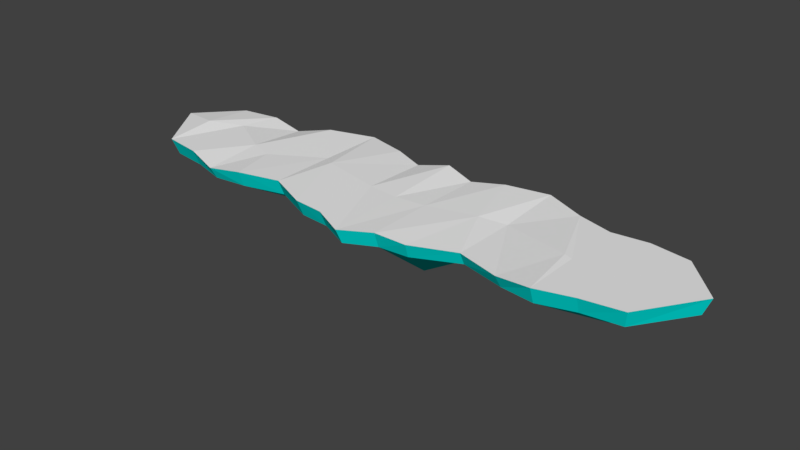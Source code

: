 # Source: KRA_00.blend  (saved by Blender 2.78.0; exported with 4.5.12 LTS)
import bpy
from mathutils import Matrix  # noqa: F401  (used for matrix-valued properties, if any)

bpy.ops.wm.read_factory_settings(use_empty=True)
scene = bpy.context.scene
scene.name = 'Scene'

# ---- collections
col_collection_1 = bpy.data.collections.new('Collection 1'); scene.collection.children.link(col_collection_1)

# ---- materials (node trees are filled in below, after node groups)
mat_kra01 = bpy.data.materials.new('Kra01')
mat_kra01.alpha_threshold = 0.0
mat_kra01.use_transparent_shadow = False
mat_kra01.diffuse_color = (0.8412, 0.8412, 0.8412, 1.0)
mat_kra01.roughness = 0.5
mat_kra02 = bpy.data.materials.new('Kra02')
mat_kra02.alpha_threshold = 0.0
mat_kra02.use_transparent_shadow = False
mat_kra02.diffuse_color = (0.0, 0.8, 0.7564, 1.0)
mat_kra02.roughness = 0.5

# ---- material node trees

# ---- world
world_world = bpy.data.worlds.new('World'); scene.world = world_world
world_world.color = (0.05088, 0.05088, 0.05088)
world_world.use_sun_shadow = False
world_world.sun_shadow_jitter_overblur = 0.0
world_world.cycles.sampling_method = 'MANUAL'

# ---- meshes
me_circle_007 = bpy.data.meshes.new('Circle.007')
me_circle_007.from_pydata([(-3.394, -0.888, 0.1311), (-4.626, 0.1262, 0.1311), (-3.394, 0.888, 0.1311), (-4.01, -0.7908, 0.1311), (-4.01, 0.7908, 0.1311), (-3.372, -0.7908, -0.1208), (-4.514, 0.1167, -0.1404), (-3.392, 0.7854, -0.1246), (-3.958, -0.6974, -0.1313), (-3.965, 0.6945, -0.1301), (-3.557, 0.3008, 0.1311), (-4.01, 2.309e-08, 0.1937), (-3.394, -4.544e-08, -0.3811), (-4.01, -6.022e-08, -0.5052)], [], [(1, 3, 11), (11, 10, 2, 4), (4, 9, 6, 1), (1, 6, 8, 3), (2, 7, 9, 4), (3, 8, 5, 0), (12, 13, 9, 7), (8, 6, 13), (3, 0, 10, 11), (5, 8, 13, 12), (6, 9, 13), (11, 4, 1), (5, 12, 10, 0), (2, 10, 12, 7)])
me_circle_007.polygons.foreach_set('material_index', [0, 0, 1, 1, 1, 1, 1, 1, 0, 1, 1, 0, 1, 1])
me_circle_007.materials.append(mat_kra01)
me_circle_007.materials.append(mat_kra02)
me_circle_007.use_remesh_preserve_volume = False
me_circle_007.use_remesh_preserve_attributes = False
me_circle_007.use_mirror_vertex_groups = False
me_circle_007.update()
me_circle_006 = bpy.data.meshes.new('Circle.006')
me_circle_006.from_pydata([(3.394, -0.888, 0.1311), (4.626, 0.1262, 0.1311), (3.394, 0.888, 0.1311), (4.01, -0.7908, 0.1311), (4.01, 0.7908, 0.1311), (3.372, -0.7864, -0.1266), (4.518, 0.1173, -0.1345), (3.391, 0.7817, -0.1302), (3.949, -0.7001, -0.1352), (3.956, 0.6969, -0.1335), (3.831, 1.563e-08, 0.1311), (4.01, 1.563e-08, 0.1311), (3.384, -5.173e-08, -0.6446), (3.838, -2.948e-08, -0.4522)], [], [(1, 11, 3), (11, 4, 2, 10), (4, 1, 6, 9), (1, 3, 8, 6), (2, 4, 9, 7), (3, 0, 5, 8), (12, 7, 9, 13), (8, 13, 6), (3, 11, 10, 0), (5, 12, 13, 8), (6, 13, 9), (11, 1, 4), (5, 0, 10, 12), (2, 7, 12, 10)])
me_circle_006.polygons.foreach_set('material_index', [0, 0, 1, 1, 1, 1, 1, 1, 0, 1, 1, 0, 1, 1])
me_circle_006.materials.append(mat_kra01)
me_circle_006.materials.append(mat_kra02)
me_circle_006.use_remesh_preserve_volume = False
me_circle_006.use_remesh_preserve_attributes = False
me_circle_006.use_mirror_vertex_groups = False
me_circle_006.update()
me_circle_005 = bpy.data.meshes.new('Circle.005')
me_circle_005.from_pydata([(-2.287, -0.9835, 0.1311), (-3.394, -0.888, 0.1311), (-3.394, 0.888, 0.1311), (-2.287, 0.9835, 0.1771), (-2.3, -0.8786, -0.1295), (-3.372, -0.7908, -0.1208), (-3.392, 0.7854, -0.1246), (-2.245, 0.8857, -0.1302), (-2.84, -1.046, 0.06331), (-2.84, 0.8253, 0.05847), (-2.826, -0.9419, -0.1286), (-2.824, 0.7274, -0.1202), (-2.465, -0.2391, 0.1211), (-3.557, 0.3008, 0.1311), (-2.84, -0.1104, 0.1311), (-2.287, -7.512e-08, -0.6301), (-3.394, -4.544e-08, -0.3811), (-2.84, -0.1104, -0.5214)], [], [(14, 12, 3, 9), (9, 11, 6, 2), (8, 10, 4, 0), (17, 16, 6, 11), (15, 17, 11, 7), (1, 5, 10, 8), (3, 7, 11, 9), (13, 14, 9, 2), (1, 8, 14, 13), (8, 0, 12, 14), (4, 10, 17, 15), (10, 5, 16, 17), (2, 6, 16, 13), (5, 1, 13, 16), (4, 15, 12, 0), (3, 12, 15, 7)])
me_circle_005.polygons.foreach_set('material_index', [0, 1, 1, 1, 1, 1, 1, 0, 0, 0, 1, 1, 1, 1, 1, 1])
me_circle_005.materials.append(mat_kra01)
me_circle_005.materials.append(mat_kra02)
me_circle_005.use_remesh_preserve_volume = False
me_circle_005.use_remesh_preserve_attributes = False
me_circle_005.use_mirror_vertex_groups = False
me_circle_005.update()
me_circle_004 = bpy.data.meshes.new('Circle.004')
me_circle_004.from_pydata([(2.287, -0.9835, 0.06754), (3.394, -0.888, 0.1311), (3.394, 0.888, 0.1311), (2.287, 0.9835, 0.1311), (2.305, -0.8776, -0.132), (3.372, -0.7864, -0.1266), (3.391, 0.7817, -0.1302), (2.254, 0.8831, -0.1292), (2.84, -1.046, 0.1311), (2.84, 0.8253, 0.1311), (2.829, -0.9386, -0.1333), (2.828, 0.7224, -0.1262), (2.718, -0.0861, 0.1449), (3.831, 1.563e-08, 0.1311), (2.84, -0.1104, 0.1311), (2.287, -9.47e-08, -0.7944), (3.384, -5.173e-08, -0.6446), (2.906, -0.1104, -0.5243)], [], [(14, 9, 3, 12), (9, 2, 6, 11), (8, 0, 4, 10), (17, 11, 6, 16), (15, 7, 11, 17), (1, 8, 10, 5), (3, 9, 11, 7), (13, 2, 9, 14), (1, 13, 14, 8), (8, 14, 12, 0), (4, 15, 17, 10), (10, 17, 16, 5), (5, 16, 13, 1), (2, 13, 16, 6), (4, 0, 12, 15), (3, 7, 15, 12)])
me_circle_004.polygons.foreach_set('material_index', [0, 1, 1, 1, 1, 1, 1, 0, 0, 0, 1, 1, 1, 1, 1, 1])
me_circle_004.materials.append(mat_kra01)
me_circle_004.materials.append(mat_kra02)
me_circle_004.use_remesh_preserve_volume = False
me_circle_004.use_remesh_preserve_attributes = False
me_circle_004.use_mirror_vertex_groups = False
me_circle_004.update()
me_circle_003 = bpy.data.meshes.new('Circle.003')
me_circle_003.from_pydata([(-0.9727, -1.116, 0.1311), (-2.287, -0.9835, 0.1311), (-2.287, 0.9835, 0.1771), (-0.9727, 1.116, 0.1311), (-0.9544, -1.013, -0.127), (-2.3, -0.8786, -0.1295), (-2.245, 0.8857, -0.1302), (-1.011, 1.017, -0.1289), (-1.63, -0.8201, 0.1311), (-1.63, 1.279, 0.1311), (-1.625, -0.7199, -0.1216), (-1.623, 1.17, -0.1354), (-2.465, -0.2391, 0.1211), (-2.287, -7.512e-08, -0.6301), (-1.396, 0.03636, 0.1841), (-1.63, 0.2294, 0.1311), (-0.9727, -6.701e-08, -0.5621), (-1.63, 0.2315, -0.755)], [], [(8, 0, 14, 15), (8, 10, 4, 0), (9, 11, 6, 2), (10, 5, 13, 17), (4, 10, 17, 16), (3, 7, 11, 9), (1, 5, 10, 8), (1, 8, 15, 12), (14, 3, 9, 15), (15, 9, 2, 12), (13, 6, 11, 17), (17, 11, 7, 16), (5, 1, 12, 13), (2, 6, 13, 12), (4, 16, 14, 0), (3, 14, 16, 7)])
me_circle_003.polygons.foreach_set('material_index', [0, 1, 1, 1, 1, 1, 1, 0, 0, 0, 1, 1, 1, 1, 1, 1])
me_circle_003.materials.append(mat_kra01)
me_circle_003.materials.append(mat_kra02)
me_circle_003.use_remesh_preserve_volume = False
me_circle_003.use_remesh_preserve_attributes = False
me_circle_003.use_mirror_vertex_groups = False
me_circle_003.update()
me_circle_002 = bpy.data.meshes.new('Circle.002')
me_circle_002.from_pydata([(0.9727, -1.116, 0.1007), (2.287, -0.9835, 0.06754), (2.287, 0.9835, 0.1311), (0.9727, 1.116, 0.1505), (0.9344, -1.013, -0.1351), (2.305, -0.8776, -0.132), (2.254, 0.8831, -0.1292), (0.9913, 1.012, -0.1278), (1.63, -0.8201, 0.08689), (1.63, 1.279, 0.1311), (1.626, -0.7216, -0.1193), (1.624, 1.171, -0.1325), (2.718, -0.0861, 0.1449), (2.287, -9.47e-08, -0.7944), (1.243, 0.0944, 0.1311), (1.63, 0.2294, 0.07307), (0.9727, -7.605e-08, -0.6379), (1.63, 0.2294, -0.5064)], [], [(8, 15, 14, 0), (8, 0, 4, 10), (9, 2, 6, 11), (10, 17, 13, 5), (4, 16, 17, 10), (3, 9, 11, 7), (1, 8, 10, 5), (1, 12, 15, 8), (14, 15, 9, 3), (15, 12, 2, 9), (13, 17, 11, 6), (17, 16, 7, 11), (2, 12, 13, 6), (5, 13, 12, 1), (4, 0, 14, 16), (3, 7, 16, 14)])
me_circle_002.polygons.foreach_set('material_index', [0, 1, 1, 1, 1, 1, 1, 0, 0, 0, 1, 1, 1, 1, 1, 1])
me_circle_002.materials.append(mat_kra01)
me_circle_002.materials.append(mat_kra02)
me_circle_002.use_remesh_preserve_volume = False
me_circle_002.use_remesh_preserve_attributes = False
me_circle_002.use_mirror_vertex_groups = False
me_circle_002.update()
me_circle_000 = bpy.data.meshes.new('Circle.000')
me_circle_000.from_pydata([(0.9727, -1.116, 0.1007), (0.9727, 1.116, 0.1505), (0.9344, -1.013, -0.1351), (0.9913, 1.012, -0.1278), (0.4863, -1.162, 0.1311), (0.4863, 0.9513, 0.1118), (0.4674, -1.058, -0.1279), (0.4961, 0.8485, -0.1256), (1.243, 0.0944, 0.1311), (0.4863, -0.1051, -0.8941), (0.9727, -7.605e-08, -0.6379), (-0.9727, -1.116, 0.1311), (-0.9727, 1.116, 0.1311), (0.0, 1.078, 0.1864), (0.0, -1.383, 0.1062), (-0.9544, -1.013, -0.127), (-1.011, 1.017, -0.1289), (0.01437, 0.9723, -0.131), (0.01289, -1.275, -0.1334), (-0.4863, -1.162, 0.1311), (-0.4863, 0.9513, 0.09518), (-0.4623, -1.068, -0.117), (-0.4926, 0.8577, -0.1136), (-1.396, 0.03636, 0.1841), (-0.4863, -0.1051, -0.4452), (-0.9727, -6.701e-08, -0.5621), (0.0, -0.1523, -0.5326), (0.0, -0.1523, 0.1311), (0.4863, -0.1051, 0.1311), (-0.4863, -0.1051, 0.1311)], [], [(4, 0, 8, 28), (4, 14, 18, 6), (5, 1, 3, 7), (7, 9, 26, 17), (3, 10, 9, 7), (13, 5, 7, 17), (0, 4, 6, 2), (14, 4, 28, 27), (9, 10, 2, 6), (26, 9, 6, 18), (19, 29, 23, 11), (19, 21, 18, 14), (20, 22, 16, 12), (22, 17, 26, 24), (16, 22, 24, 25), (13, 17, 22, 20), (11, 15, 21, 19), (14, 27, 29, 19), (24, 21, 15, 25), (26, 18, 21, 24), (28, 8, 1, 5), (27, 28, 5, 13), (23, 29, 20, 12), (29, 27, 13, 20), (1, 8, 10, 3), (2, 10, 8, 0), (15, 11, 23, 25), (12, 16, 25, 23)])
me_circle_000.polygons.foreach_set('material_index', [0, 1, 1, 1, 1, 1, 1, 0, 1, 1, 0, 1, 1, 1, 1, 1, 1, 0, 1, 1, 0, 0, 0, 0, 1, 1, 1, 1])
me_circle_000.materials.append(mat_kra01)
me_circle_000.materials.append(mat_kra02)
me_circle_000.use_remesh_preserve_volume = False
me_circle_000.use_remesh_preserve_attributes = False
me_circle_000.use_mirror_vertex_groups = False
me_circle_000.update()

# ---- objects
ob_kra01 = bpy.data.objects.new('Kra01', None)
ob_kra01l03 = bpy.data.objects.new('Kra01L03', me_circle_007)
ob_kra01r03 = bpy.data.objects.new('Kra01R03', me_circle_006)
ob_kra01l02 = bpy.data.objects.new('Kra01L02', me_circle_005)
ob_kra01r02 = bpy.data.objects.new('Kra01R02', me_circle_004)
ob_kra01l01 = bpy.data.objects.new('Kra01L01', me_circle_003)
ob_kra01r01 = bpy.data.objects.new('Kra01R01', me_circle_002)
ob_kra01c = bpy.data.objects.new('Kra01C', me_circle_000)

# ---- transforms, parenting, visibility, modifiers, constraints
ob_kra01.location = (0.0, 0.0, 0.0)
ob_kra01.rotation_euler = (1.571, -0.0, 0.0)
ob_kra01.empty_image_offset = (0.0, 0.0)
ob_kra01.lineart.crease_threshold = 0.0
ob_kra01l03.parent = ob_kra01
ob_kra01l03.location = (0.0, 0.0, 0.0)
ob_kra01l03.rotation_euler = (-1.571, 0.0, 0.0)
ob_kra01l03.lineart.crease_threshold = 0.0
ob_kra01r03.parent = ob_kra01
ob_kra01r03.location = (0.0, 0.0, 0.0)
ob_kra01r03.rotation_euler = (-1.571, 0.0, 0.0)
ob_kra01r03.lineart.crease_threshold = 0.0
ob_kra01l02.parent = ob_kra01
ob_kra01l02.location = (0.0, 0.0, 0.0)
ob_kra01l02.rotation_euler = (-1.571, 0.0, 0.0)
ob_kra01l02.lineart.crease_threshold = 0.0
ob_kra01r02.parent = ob_kra01
ob_kra01r02.location = (0.0, 0.0, 0.0)
ob_kra01r02.rotation_euler = (-1.571, 0.0, 0.0)
ob_kra01r02.lineart.crease_threshold = 0.0
ob_kra01l01.parent = ob_kra01
ob_kra01l01.location = (0.0, 0.0, 0.0)
ob_kra01l01.rotation_euler = (-1.571, 0.0, 0.0)
ob_kra01l01.lineart.crease_threshold = 0.0
ob_kra01r01.parent = ob_kra01
ob_kra01r01.location = (0.0, 0.0, 0.0)
ob_kra01r01.rotation_euler = (-1.571, 0.0, 0.0)
ob_kra01r01.lineart.crease_threshold = 0.0
ob_kra01c.parent = ob_kra01
ob_kra01c.location = (0.0, 0.0, 0.0)
ob_kra01c.rotation_euler = (-1.571, 0.0, 0.0)
ob_kra01c.lineart.crease_threshold = 0.0

# ---- collection membership
col_collection_1.objects.link(ob_kra01)
col_collection_1.objects.link(ob_kra01l03)
col_collection_1.objects.link(ob_kra01r03)
col_collection_1.objects.link(ob_kra01l02)
col_collection_1.objects.link(ob_kra01r02)
col_collection_1.objects.link(ob_kra01l01)
col_collection_1.objects.link(ob_kra01r01)
col_collection_1.objects.link(ob_kra01c)

# ---- scene / render settings (as saved in the file)
scene.frame_start = 1; scene.frame_end = 250; scene.frame_set(1)
scene.render.engine = 'BLENDER_EEVEE_NEXT'
scene.render.resolution_percentage = 50
scene.render.dither_intensity = 0.0
scene.cycles.use_denoising = False
scene.cycles.samples = 128
scene.cycles.sampling_pattern = 'TABULATED_SOBOL'
scene.cycles.light_sampling_threshold = 0.0
scene.cycles.use_adaptive_sampling = False
scene.cycles.use_light_tree = False
scene.cycles.blur_glossy = 0.0
scene.cycles.sample_clamp_indirect = 0.0
scene.view_settings.view_transform = 'Standard'
bpy.context.view_layer.update()

# ---- added for rendering (the .blend has no active camera and no usable light): camera, sun
cam_auto = bpy.data.cameras.new('AutoCamera')
cam_auto.lens = 50.0
cam_auto.sensor_width = 36.0
cam_auto.clip_end = 1000.0
ob_auto_camera = bpy.data.objects.new('AutoCamera', cam_auto)
scene.collection.objects.link(ob_auto_camera)
ob_auto_camera.location = (8.96421, -10.809, 6.82118)
ob_auto_camera.rotation_euler = (1.09748, -7.21219e-08, 0.694738)
scene.camera = ob_auto_camera
light_auto_sun = bpy.data.lights.new('AutoSun', 'SUN')
light_auto_sun.energy = 3.0
light_auto_sun.angle = 0.0523599
ob_auto_sun = bpy.data.objects.new('AutoSun', light_auto_sun)
scene.collection.objects.link(ob_auto_sun)
ob_auto_sun.rotation_euler = (0.872665, 0.174533, 0.523599)
bpy.context.view_layer.update()
